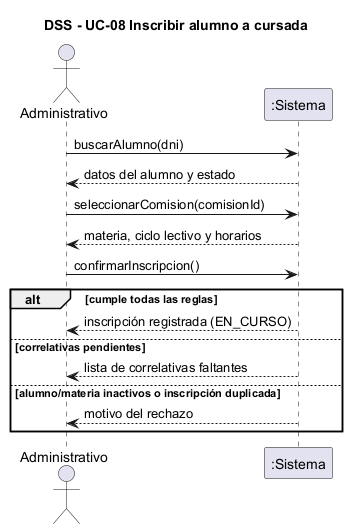

The diagram above was rendered by PlantUML. Its source (embedded in the PNG):
@startuml dss-inscribir-alumno
skinparam shadowing false
title DSS - UC-08 Inscribir alumno a cursada
actor "Administrativo" as U
participant ":Sistema" as S
U -> S : buscarAlumno(dni)
S --> U : datos del alumno y estado
U -> S : seleccionarComision(comisionId)
S --> U : materia, ciclo lectivo y horarios
U -> S : confirmarInscripcion()
alt cumple todas las reglas
  S --> U : inscripción registrada (EN_CURSO)
else correlativas pendientes
  S --> U : lista de correlativas faltantes
else alumno/materia inactivos o inscripción duplicada
  S --> U : motivo del rechazo
end
@enduml